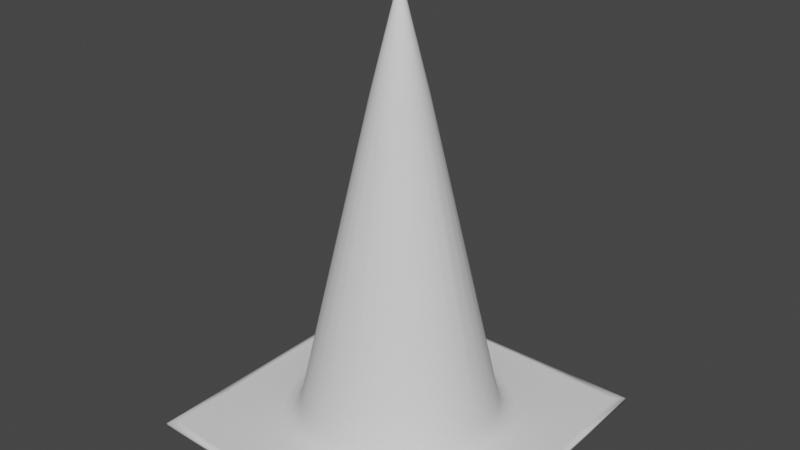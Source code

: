 # Source: GiantCone.blend  (saved by Blender 2.90.8; exported with 4.5.12 LTS)
import bpy
from mathutils import Matrix  # noqa: F401  (used for matrix-valued properties, if any)

bpy.ops.wm.read_factory_settings(use_empty=True)
scene = bpy.context.scene
scene.name = 'Scene'

# ---- collections
col_collection = bpy.data.collections.new('Collection'); scene.collection.children.link(col_collection)

# ---- world
world_world = bpy.data.worlds.new('World'); scene.world = world_world
world_world.use_nodes = True; world_world.node_tree.nodes.clear()
_N = world_world.node_tree.nodes; _L = world_world.node_tree.links
n0 = _N.new('ShaderNodeOutputWorld'); n0.name = 'World Output'; n0.location = (300, 300)
n1 = _N.new('ShaderNodeBackground'); n1.name = 'Background'; n1.location = (10, 300)
n1.inputs[0].default_value = (0.05088, 0.05088, 0.05088, 1.0)
_L.new(n1.outputs[0], n0.inputs[0])
n0.is_active_output = True
world_world.color = (0.05088, 0.05088, 0.05088)
world_world.use_sun_shadow = False
world_world.sun_shadow_jitter_overblur = 0.0

# ---- meshes
me_cylinder = bpy.data.meshes.new('Cylinder')
me_cylinder.from_pydata([(2.601e-08, 0.4857, 0.1821), (-0.4857, 6.237e-07, 0.1821), (-0.4764, 0.09476, 0.1821), (-0.4487, 0.1859, 0.1821), (-0.4038, 0.2698, 0.1821), (-0.3434, 0.3434, 0.1821), (-0.2698, 0.4039, 0.1821), (-0.1859, 0.4487, 0.1821), (-0.09476, 0.4764, 0.1821), (9.931e-08, 0.1285, 1.759), (-0.1285, 5.127e-07, 1.759), (-0.1261, 0.02508, 1.759), (-0.1188, 0.04919, 1.759), (-0.1069, 0.07142, 1.759), (-0.0909, 0.0909, 1.759), (-0.07142, 0.1069, 1.759), (-0.04919, 0.1188, 1.759), (-0.02508, 0.1261, 1.759), (-1.739e-08, 0.85, 0.0), (-0.85, 8.548e-07, 0.0), (-0.85, 0.1658, 0.0), (-0.85, 0.3253, 0.0), (-0.85, 0.4722, 0.0), (-0.85, 0.85, 0.0), (-0.4722, 0.85, 0.0), (-0.3253, 0.85, 0.0), (-0.1658, 0.85, 0.0), (1.09e-08, 0.6258, 0.0), (2.678e-08, 0.5, 0.1236), (1.886e-08, 0.5629, 0.01656), (2.468e-08, 0.5169, 0.06181), (-0.5, 6.421e-07, 0.1236), (-0.6258, 7.19e-07, 0.0), (-0.5169, 6.524e-07, 0.06181), (-0.5629, 6.806e-07, 0.01656), (-0.4904, 0.09755, 0.1236), (-0.614, 0.121, 0.0), (-0.5069, 0.1007, 0.06181), (-0.5522, 0.1093, 0.01656), (-0.4619, 0.1913, 0.1236), (-0.5804, 0.2322, 0.0), (-0.4778, 0.1968, 0.06181), (-0.5212, 0.2118, 0.01656), (-0.4157, 0.2778, 0.1236), (-0.5292, 0.3286, 0.0), (-0.4309, 0.2846, 0.06181), (-0.4725, 0.3032, 0.01656), (-0.3536, 0.3536, 0.1236), (-0.4389, 0.4389, 0.0), (-0.365, 0.365, 0.06181), (-0.3962, 0.3962, 0.01656), (-0.2778, 0.4157, 0.1236), (-0.3286, 0.5292, 0.0), (-0.2846, 0.4309, 0.06181), (-0.3032, 0.4725, 0.01656), (-0.1913, 0.4619, 0.1236), (-0.2322, 0.5804, 0.0), (-0.1968, 0.4778, 0.06181), (-0.2118, 0.5212, 0.01656), (-0.09754, 0.4904, 0.1236), (-0.121, 0.614, 0.0), (-0.1007, 0.5069, 0.06181), (-0.1093, 0.5522, 0.01656), (3.995e-09, 0.004658, 2.186), (-0.003726, 2.383e-08, 2.186), (-0.003655, 0.0009087, 2.186), (-0.003443, 0.001782, 2.186), (-0.003098, 0.002588, 2.186), (-0.002635, 0.003294, 2.186), (-0.00207, 0.003873, 2.186), (-0.001426, 0.004303, 2.186), (-0.0007269, 0.004568, 2.186), (2.067e-08, 0.01953, 2.197), (1.698e-08, 0.01645, 2.198), (2.021e-08, 0.01906, 2.198), (1.935e-08, 0.01831, 2.198), (1.822e-08, 0.01739, 2.198), (-0.01635, 8.441e-08, 2.198), (-0.01953, 1.005e-07, 2.197), (-0.01733, 8.917e-08, 2.198), (-0.01828, 9.39e-08, 2.198), (-0.01905, 9.788e-08, 2.198), (-0.01604, 0.003219, 2.198), (-0.01916, 0.003811, 2.197), (-0.017, 0.003399, 2.198), (-0.01793, 0.003574, 2.198), (-0.01869, 0.003719, 2.198), (-0.0151, 0.006312, 2.198), (-0.01805, 0.007476, 2.197), (-0.01601, 0.006665, 2.198), (-0.01688, 0.00701, 2.198), (-0.0176, 0.007295, 2.198), (-0.01358, 0.009159, 2.198), (-0.01624, 0.01085, 2.197), (-0.0144, 0.009674, 2.198), (-0.01519, 0.01018, 2.198), (-0.01584, 0.01059, 2.198), (-0.01154, 0.01165, 2.198), (-0.01381, 0.01381, 2.197), (-0.01224, 0.01231, 2.198), (-0.01292, 0.01295, 2.198), (-0.01347, 0.01348, 2.198), (-0.009064, 0.01369, 2.198), (-0.01085, 0.01624, 2.197), (-0.009615, 0.01447, 2.198), (-0.01015, 0.01523, 2.198), (-0.01058, 0.01585, 2.198), (-0.00624, 0.01521, 2.198), (-0.007476, 0.01805, 2.197), (-0.006621, 0.01607, 2.198), (-0.006989, 0.01691, 2.198), (-0.007289, 0.01761, 2.198), (-0.00318, 0.01614, 2.198), (-0.003811, 0.01916, 2.197), (-0.003375, 0.01706, 2.198), (-0.003563, 0.01796, 2.198), (-0.003716, 0.01869, 2.198), (-0.161, 0.8243, 0.0), (-1.432e-08, 0.8256, 0.0), (-0.8256, 8.401e-07, 0.0), (-0.8243, 0.161, 0.0), (-0.8207, 0.3152, 0.0), (-0.8151, 0.4566, 0.0), (-0.8053, 0.8053, 0.0), (-0.4566, 0.8151, 0.0), (-0.3152, 0.8207, 0.0)], [], [(87, 82, 65, 66), (92, 87, 66, 67), (97, 92, 67, 68), (102, 97, 68, 69), (107, 102, 69, 70), (112, 107, 70, 71), (73, 112, 71, 63), (31, 1, 2, 35), (125, 117, 26, 25), (124, 125, 25, 24), (123, 124, 24, 23), (122, 123, 23, 22), (121, 122, 22, 21), (120, 121, 21, 20), (119, 120, 20, 19), (8, 17, 9, 0), (7, 16, 17, 8), (6, 15, 16, 7), (5, 14, 15, 6), (4, 13, 14, 5), (3, 12, 13, 4), (2, 11, 12, 3), (1, 10, 11, 2), (55, 7, 8, 59), (39, 3, 4, 43), (43, 4, 5, 47), (59, 8, 0, 28), (47, 5, 6, 51), (51, 6, 7, 55), (35, 2, 3, 39), (31, 35, 37, 33), (33, 37, 38, 34), (34, 38, 36, 32), (35, 39, 41, 37), (37, 41, 42, 38), (38, 42, 40, 36), (39, 43, 45, 41), (41, 45, 46, 42), (42, 46, 44, 40), (43, 47, 49, 45), (45, 49, 50, 46), (46, 50, 48, 44), (47, 51, 53, 49), (49, 53, 54, 50), (50, 54, 52, 48), (51, 55, 57, 53), (53, 57, 58, 54), (54, 58, 56, 52), (55, 59, 61, 57), (57, 61, 62, 58), (58, 62, 60, 56), (59, 28, 30, 61), (61, 30, 29, 62), (62, 29, 27, 60), (117, 118, 18, 26), (82, 77, 64, 65), (15, 103, 108, 16), (13, 93, 98, 14), (11, 83, 88, 12), (16, 108, 113, 17), (14, 98, 103, 15), (12, 88, 93, 13), (10, 78, 83, 11), (83, 78, 81, 86), (86, 81, 80, 85), (85, 80, 79, 84), (84, 79, 77, 82), (88, 83, 86, 91), (91, 86, 85, 90), (90, 85, 84, 89), (89, 84, 82, 87), (93, 88, 91, 96), (96, 91, 90, 95), (95, 90, 89, 94), (94, 89, 87, 92), (98, 93, 96, 101), (101, 96, 95, 100), (100, 95, 94, 99), (99, 94, 92, 97), (103, 98, 101, 106), (106, 101, 100, 105), (105, 100, 99, 104), (104, 99, 97, 102), (108, 103, 106, 111), (111, 106, 105, 110), (110, 105, 104, 109), (109, 104, 102, 107), (113, 108, 111, 116), (116, 111, 110, 115), (115, 110, 109, 114), (114, 109, 107, 112), (72, 113, 116, 74), (74, 116, 115, 75), (75, 115, 114, 76), (76, 114, 112, 73), (17, 113, 72, 9), (60, 27, 118, 117), (32, 36, 120, 119), (36, 40, 121, 120), (40, 44, 122, 121), (44, 48, 123, 122), (48, 52, 124, 123), (52, 56, 125, 124), (56, 60, 117, 125)])
me_cylinder.polygons.foreach_set('use_smooth', [True] * 104)
_uv = me_cylinder.uv_layers.new(name='UVMap')
_uv.uv.foreach_set('vector', [0.1875, 1.0, 0.2188, 1.0, 0.2188, 1.0, 0.1875, 1.0, 0.1562, 1.0, 0.1875, 1.0, 0.1875, 1.0, 0.1562, 1.0, 0.125, 1.0, 0.1562, 1.0, 0.1562, 1.0, 0.125, 1.0, 0.09375, 1.0, 0.125, 1.0, 0.125, 1.0, 0.09375, 1.0, 0.0625, 1.0, 0.09375, 1.0, 0.09375, 1.0, 0.0625, 1.0, 0.03125, 1.0, 0.0625, 1.0, 0.0625, 1.0, 0.03125, 1.0, 0.0, 1.0, 0.03125, 1.0, 0.03125, 1.0, 0.0, 1.0, 0.25, 0.5412, 0.25, 0.5625, 0.2188, 0.5625, 0.2188, 0.5412, 0.6582, 0.4717, 0.7032, 0.4854, 0.7032, 0.4854, 0.6582, 0.4717, 0.6167, 0.4496, 0.6582, 0.4717, 0.6582, 0.4717, 0.6167, 0.4496, 0.5803, 0.4197, 0.6167, 0.4496, 0.6167, 0.4496, 0.5803, 0.4197, 0.5504, 0.3833, 0.5803, 0.4197, 0.5803, 0.4197, 0.5504, 0.3833, 0.5283, 0.3418, 0.5504, 0.3833, 0.5504, 0.3833, 0.5283, 0.3418, 0.5146, 0.2968, 0.5283, 0.3418, 0.5283, 0.3418, 0.5146, 0.2968, 0.51, 0.25, 0.5146, 0.2968, 0.5146, 0.2968, 0.51, 0.25, 0.03125, 0.5625, 0.03125, 0.9563, 0.0, 0.9563, 0.0, 0.5625, 0.0625, 0.5625, 0.0625, 0.9562, 0.03125, 0.9563, 0.03125, 0.5625, 0.09375, 0.5625, 0.09375, 0.9563, 0.0625, 0.9562, 0.0625, 0.5625, 0.125, 0.5625, 0.125, 0.9563, 0.09375, 0.9563, 0.09375, 0.5625, 0.1562, 0.5625, 0.1562, 0.9563, 0.125, 0.9563, 0.125, 0.5625, 0.1875, 0.5625, 0.1875, 0.9563, 0.1562, 0.9563, 0.1562, 0.5625, 0.2188, 0.5625, 0.2188, 0.9563, 0.1875, 0.9563, 0.1875, 0.5625, 0.25, 0.5625, 0.25, 0.9563, 0.2188, 0.9563, 0.2188, 0.5625, 0.0625, 0.5412, 0.0625, 0.5625, 0.03125, 0.5625, 0.03125, 0.5412, 0.1875, 0.5412, 0.1875, 0.5625, 0.1562, 0.5625, 0.1562, 0.5412, 0.1562, 0.5412, 0.1562, 0.5625, 0.125, 0.5625, 0.125, 0.5412, 0.03125, 0.5412, 0.03125, 0.5625, 0.0, 0.5625, 0.0, 0.5412, 0.125, 0.5412, 0.125, 0.5625, 0.09375, 0.5625, 0.09375, 0.5412, 0.09375, 0.5412, 0.09375, 0.5625, 0.0625, 0.5625, 0.0625, 0.5412, 0.2188, 0.5412, 0.2188, 0.5625, 0.1875, 0.5625, 0.1875, 0.5412, 0.25, 0.5412, 0.2188, 0.5412, 0.2183, 0.5206, 0.2505, 0.5206, 0.2505, 0.5206, 0.2183, 0.5206, 0.2188, 0.5, 0.25, 0.5, 0.51, 0.25, 0.5146, 0.2968, 0.5146, 0.2968, 0.51, 0.25, 0.2188, 0.5412, 0.1875, 0.5412, 0.1873, 0.5206, 0.2193, 0.5206, 0.2193, 0.5206, 0.1873, 0.5206, 0.1875, 0.5, 0.2188, 0.5, 0.5146, 0.2968, 0.5283, 0.3418, 0.5283, 0.3418, 0.5146, 0.2968, 0.1875, 0.5412, 0.1562, 0.5412, 0.1566, 0.5206, 0.1883, 0.5206, 0.1883, 0.5206, 0.1566, 0.5206, 0.1576, 0.5, 0.1875, 0.5, 0.5283, 0.3418, 0.5504, 0.3833, 0.5504, 0.3833, 0.5283, 0.3418, 0.1562, 0.5412, 0.125, 0.5412, 0.1245, 0.5206, 0.1576, 0.5206, 0.1576, 0.5206, 0.1245, 0.5206, 0.125, 0.5, 0.1562, 0.5, 0.5504, 0.3833, 0.5803, 0.4197, 0.5803, 0.4197, 0.5504, 0.3833, 0.125, 0.5412, 0.09375, 0.5412, 0.09235, 0.5206, 0.1255, 0.5206, 0.1255, 0.5206, 0.09235, 0.5206, 0.09375, 0.5, 0.125, 0.5, 0.5803, 0.4197, 0.6167, 0.4496, 0.6167, 0.4496, 0.5803, 0.4197, 0.09375, 0.5412, 0.0625, 0.5412, 0.06165, 0.5206, 0.09338, 0.5206, 0.09338, 0.5206, 0.06165, 0.5206, 0.0625, 0.5, 0.09237, 0.5, 0.6167, 0.4496, 0.6582, 0.4717, 0.6582, 0.4717, 0.6167, 0.4496, 0.0625, 0.5412, 0.03125, 0.5412, 0.03068, 0.5206, 0.0627, 0.5206, 0.0627, 0.5206, 0.03068, 0.5206, 0.03125, 0.5, 0.0625, 0.5, 0.6582, 0.4717, 0.7032, 0.4854, 0.7032, 0.4854, 0.6582, 0.4717, 0.03125, 0.5412, 0.0, 0.5412, -0.0005268, 0.5206, 0.03173, 0.5206, 0.03173, 0.5206, -0.0005268, 0.5206, 0.0, 0.5, 0.03125, 0.5, 0.7032, 0.4854, 0.75, 0.49, 0.75, 0.49, 0.7032, 0.4854, 0.7032, 0.4854, 0.75, 0.49, 0.75, 0.49, 0.7032, 0.4854, 0.2188, 1.0, 0.25, 1.0, 0.25, 1.0, 0.2188, 1.0, 0.09375, 0.9563, 0.09375, 0.9997, 0.0625, 0.9997, 0.0625, 0.9562, 0.1562, 0.9563, 0.1562, 0.9997, 0.125, 0.9997, 0.125, 0.9563, 0.2188, 0.9563, 0.2188, 0.9997, 0.1875, 0.9997, 0.1875, 0.9563, 0.0625, 0.9562, 0.0625, 0.9997, 0.03125, 0.9997, 0.03125, 0.9563, 0.125, 0.9563, 0.125, 0.9997, 0.09375, 0.9997, 0.09375, 0.9563, 0.1875, 0.9563, 0.1875, 0.9997, 0.1562, 0.9997, 0.1562, 0.9563, 0.25, 0.9563, 0.25, 0.9997, 0.2188, 0.9997, 0.2188, 0.9563, 0.2188, 0.9997, 0.25, 0.9997, 0.2498, 0.9998, 0.2187, 0.9998, 0.2187, 0.9998, 0.2498, 0.9998, 0.2496, 1.0, 0.2187, 1.0, 0.2187, 1.0, 0.2496, 1.0, 0.2501, 1.0, 0.2187, 1.0, 0.2187, 1.0, 0.2501, 1.0, 0.25, 1.0, 0.2188, 1.0, 0.1875, 0.9997, 0.2188, 0.9997, 0.2187, 0.9998, 0.1875, 0.9998, 0.1875, 0.9998, 0.2187, 0.9998, 0.2187, 1.0, 0.1874, 1.0, 0.1874, 1.0, 0.2187, 1.0, 0.2187, 1.0, 0.1875, 1.0, 0.1875, 1.0, 0.2187, 1.0, 0.2188, 1.0, 0.1875, 1.0, 0.1562, 0.9997, 0.1875, 0.9997, 0.1875, 0.9998, 0.1562, 0.9998, 0.1562, 0.9998, 0.1875, 0.9998, 0.1874, 1.0, 0.1561, 1.0, 0.1561, 1.0, 0.1874, 1.0, 0.1875, 1.0, 0.1562, 1.0, 0.1562, 1.0, 0.1875, 1.0, 0.1875, 1.0, 0.1562, 1.0, 0.125, 0.9997, 0.1562, 0.9997, 0.1562, 0.9998, 0.125, 0.9998, 0.125, 0.9998, 0.1562, 0.9998, 0.1561, 1.0, 0.1248, 1.0, 0.1248, 1.0, 0.1561, 1.0, 0.1562, 1.0, 0.125, 1.0, 0.125, 1.0, 0.1562, 1.0, 0.1562, 1.0, 0.125, 1.0, 0.09375, 0.9997, 0.125, 0.9997, 0.125, 0.9998, 0.09371, 0.9998, 0.09371, 0.9998, 0.125, 0.9998, 0.1248, 1.0, 0.09358, 1.0, 0.09358, 1.0, 0.1248, 1.0, 0.125, 1.0, 0.09375, 1.0, 0.09375, 1.0, 0.125, 1.0, 0.125, 1.0, 0.09375, 1.0, 0.0625, 0.9997, 0.09375, 0.9997, 0.09371, 0.9998, 0.06247, 0.9998, 0.06247, 0.9998, 0.09371, 0.9998, 0.09358, 1.0, 0.06237, 1.0, 0.06237, 1.0, 0.09358, 1.0, 0.09375, 1.0, 0.0625, 1.0, 0.0625, 1.0, 0.09375, 1.0, 0.09375, 1.0, 0.0625, 1.0, 0.03125, 0.9997, 0.0625, 0.9997, 0.06247, 0.9998, 0.03123, 0.9998, 0.03123, 0.9998, 0.06247, 0.9998, 0.06237, 1.0, 0.03118, 1.0, 0.03118, 1.0, 0.06237, 1.0, 0.0625, 1.0, 0.03125, 1.0, 0.03125, 1.0, 0.0625, 1.0, 0.0625, 1.0, 0.03125, 1.0, 0.0, 0.9997, 0.03125, 0.9997, 0.03123, 0.9998, 0.0001645, 0.9998, 0.0001645, 0.9998, 0.03123, 0.9998, 0.03118, 1.0, 0.0003698, 1.0, 0.0003698, 1.0, 0.03118, 1.0, 0.03125, 1.0, -0.0001473, 1.0, -0.0001473, 1.0, 0.03125, 1.0, 0.03125, 1.0, 0.0, 1.0, 0.03125, 0.9563, 0.03125, 0.9997, 0.0, 0.9997, 0.0, 0.9563, 0.7032, 0.4854, 0.75, 0.49, 0.75, 0.49, 0.7032, 0.4854, 0.51, 0.25, 0.5146, 0.2968, 0.5146, 0.2968, 0.51, 0.25, 0.5146, 0.2968, 0.5283, 0.3418, 0.5283, 0.3418, 0.5146, 0.2968, 0.5283, 0.3418, 0.5504, 0.3833, 0.5504, 0.3833, 0.5283, 0.3418, 0.5504, 0.3833, 0.5803, 0.4197, 0.5803, 0.4197, 0.5504, 0.3833, 0.5803, 0.4197, 0.6167, 0.4496, 0.6167, 0.4496, 0.5803, 0.4197, 0.6167, 0.4496, 0.6582, 0.4717, 0.6582, 0.4717, 0.6167, 0.4496, 0.6582, 0.4717, 0.7032, 0.4854, 0.7032, 0.4854, 0.6582, 0.4717])
me_cylinder.use_remesh_fix_poles = True
me_cylinder.use_remesh_preserve_attributes = False
me_cylinder.use_mirror_vertex_groups = False
me_cylinder.update()

# ---- objects
ob_cautioncone = bpy.data.objects.new('CautionCone', me_cylinder)

# ---- transforms, parenting, visibility, modifiers, constraints
ob_cautioncone.location = (0.0, 0.0, 0.0)
ob_cautioncone.lineart.crease_threshold = 0.0
_m = ob_cautioncone.modifiers.new('Mirror', 'MIRROR')
_m = ob_cautioncone.modifiers.new('Mirror.001', 'MIRROR')
_m.use_axis = (False, True, False)
_m = ob_cautioncone.modifiers.new('Solidify', 'SOLIDIFY')
_m.thickness = 0.02
_m.offset = 0.0

# ---- collection membership
col_collection.objects.link(ob_cautioncone)

# ---- scene / render settings (as saved in the file)
scene.frame_start = 1; scene.frame_end = 250; scene.frame_set(1)
scene.render.engine = 'BLENDER_EEVEE_NEXT'
scene.cycles.use_denoising = False
scene.cycles.samples = 128
scene.cycles.sampling_pattern = 'TABULATED_SOBOL'
scene.cycles.use_adaptive_sampling = False
scene.cycles.use_light_tree = False
scene.view_settings.view_transform = 'Filmic'
bpy.context.view_layer.update()

# ---- added for rendering (the .blend has no active camera and no usable light): camera, sun
cam_auto = bpy.data.cameras.new('AutoCamera')
cam_auto.lens = 50.0
cam_auto.sensor_width = 36.0
cam_auto.clip_end = 1000.0
ob_auto_camera = bpy.data.objects.new('AutoCamera', cam_auto)
scene.collection.objects.link(ob_auto_camera)
ob_auto_camera.location = (3.02641, -3.63169, 3.52012)
ob_auto_camera.rotation_euler = (1.09748, -7.21219e-08, 0.694738)
scene.camera = ob_auto_camera
light_auto_sun = bpy.data.lights.new('AutoSun', 'SUN')
light_auto_sun.energy = 3.0
light_auto_sun.angle = 0.0523599
ob_auto_sun = bpy.data.objects.new('AutoSun', light_auto_sun)
scene.collection.objects.link(ob_auto_sun)
ob_auto_sun.rotation_euler = (0.872665, 0.174533, 0.523599)
bpy.context.view_layer.update()
